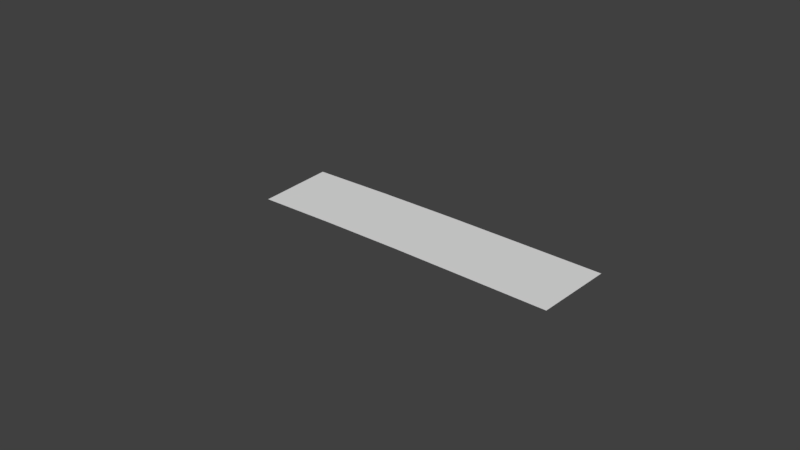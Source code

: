 # Source: stagemaker.blend  (saved by Blender 2.77.0; exported with 4.5.12 LTS)
import bpy
from mathutils import Matrix  # noqa: F401  (used for matrix-valued properties, if any)

bpy.ops.wm.read_factory_settings(use_empty=True)
scene = bpy.context.scene
scene.name = 'Scene'

# ---- collections
col_collection_1 = bpy.data.collections.new('Collection 1'); scene.collection.children.link(col_collection_1)

# ---- world
world_world = bpy.data.worlds.new('World'); scene.world = world_world
world_world.color = (0.05088, 0.05088, 0.05088)
world_world.use_sun_shadow = False
world_world.sun_shadow_jitter_overblur = 0.0
world_world.cycles.sampling_method = 'MANUAL'

# ---- meshes
me_plane = bpy.data.meshes.new('Plane')
me_plane.from_pydata([(-1.0, -1.0, 0.0), (1.0, -1.0, 0.0), (-1.0, 1.0, 0.0), (1.0, 1.0, 0.0)], [], [(0, 1, 3, 2)])
me_plane.use_remesh_preserve_volume = False
me_plane.use_remesh_preserve_attributes = False
me_plane.use_mirror_vertex_groups = False
me_plane.update()

# ---- curves / text
cu_nurbscurve = bpy.data.curves.new('NurbsCurve', 'CURVE')
cu_nurbscurve.dimensions = '3D'
_sp = cu_nurbscurve.splines.new('NURBS'); _sp.points.add(3)
_sp.points.foreach_set('co', [-2.364, -0.5, 0.0, 1.0, -1.0, -0.4373, 0.0, 1.0, 1.0, -0.4319, 0.0, 1.0, 2.915, -0.5, 0.0, 1.0])
_sp.order_v = 0
cu_nurbscurve.use_path = True
cu_nurbscurve.use_path_clamp = True
cu_nurbscurve.bevel_resolution = 0
cu_nurbscurve.fill_mode = 'HALF'

# ---- objects
ob_nurbscurve = bpy.data.objects.new('NurbsCurve', cu_nurbscurve)
ob_plane = bpy.data.objects.new('Plane', me_plane)

# ---- transforms, parenting, visibility, modifiers, constraints
ob_nurbscurve.location = (0.0, 0.4396, 0.0)
ob_nurbscurve.lineart.crease_threshold = 0.0
ob_plane.location = (0.0, 0.4396, 0.0)
ob_plane.scale = (0.5, 0.5, 1.0)
ob_plane.lineart.crease_threshold = 0.0
_m = ob_plane.modifiers.new('Array', 'ARRAY')
_m.count = 4
_m.constant_offset_displace = (0.0, 0.0, 0.0)
_m = ob_plane.modifiers.new('Curve', 'CURVE')
_m.object = ob_nurbscurve

# ---- collection membership
col_collection_1.objects.link(ob_nurbscurve)
col_collection_1.objects.link(ob_plane)

# ---- scene / render settings (as saved in the file)
scene.frame_start = 1; scene.frame_end = 250; scene.frame_set(1)
scene.render.engine = 'BLENDER_EEVEE_NEXT'
scene.render.resolution_percentage = 50
scene.render.dither_intensity = 0.0
scene.cycles.use_denoising = False
scene.cycles.samples = 128
scene.cycles.sampling_pattern = 'TABULATED_SOBOL'
scene.cycles.light_sampling_threshold = 0.0
scene.cycles.use_adaptive_sampling = False
scene.cycles.use_light_tree = False
scene.cycles.blur_glossy = 0.0
scene.cycles.sample_clamp_indirect = 0.0
scene.view_settings.view_transform = 'Standard'
bpy.context.view_layer.update()

# ---- added for rendering (the .blend has no active camera and no usable light): camera, sun
cam_auto = bpy.data.cameras.new('AutoCamera')
cam_auto.lens = 50.0
cam_auto.sensor_width = 36.0
cam_auto.clip_end = 1000.0
ob_auto_camera = bpy.data.objects.new('AutoCamera', cam_auto)
scene.collection.objects.link(ob_auto_camera)
ob_auto_camera.location = (7.51701, -8.71587, 5.79302)
ob_auto_camera.rotation_euler = (1.09748, -7.21219e-08, 0.694738)
scene.camera = ob_auto_camera
light_auto_sun = bpy.data.lights.new('AutoSun', 'SUN')
light_auto_sun.energy = 3.0
light_auto_sun.angle = 0.0523599
ob_auto_sun = bpy.data.objects.new('AutoSun', light_auto_sun)
scene.collection.objects.link(ob_auto_sun)
ob_auto_sun.rotation_euler = (0.872665, 0.174533, 0.523599)
bpy.context.view_layer.update()
